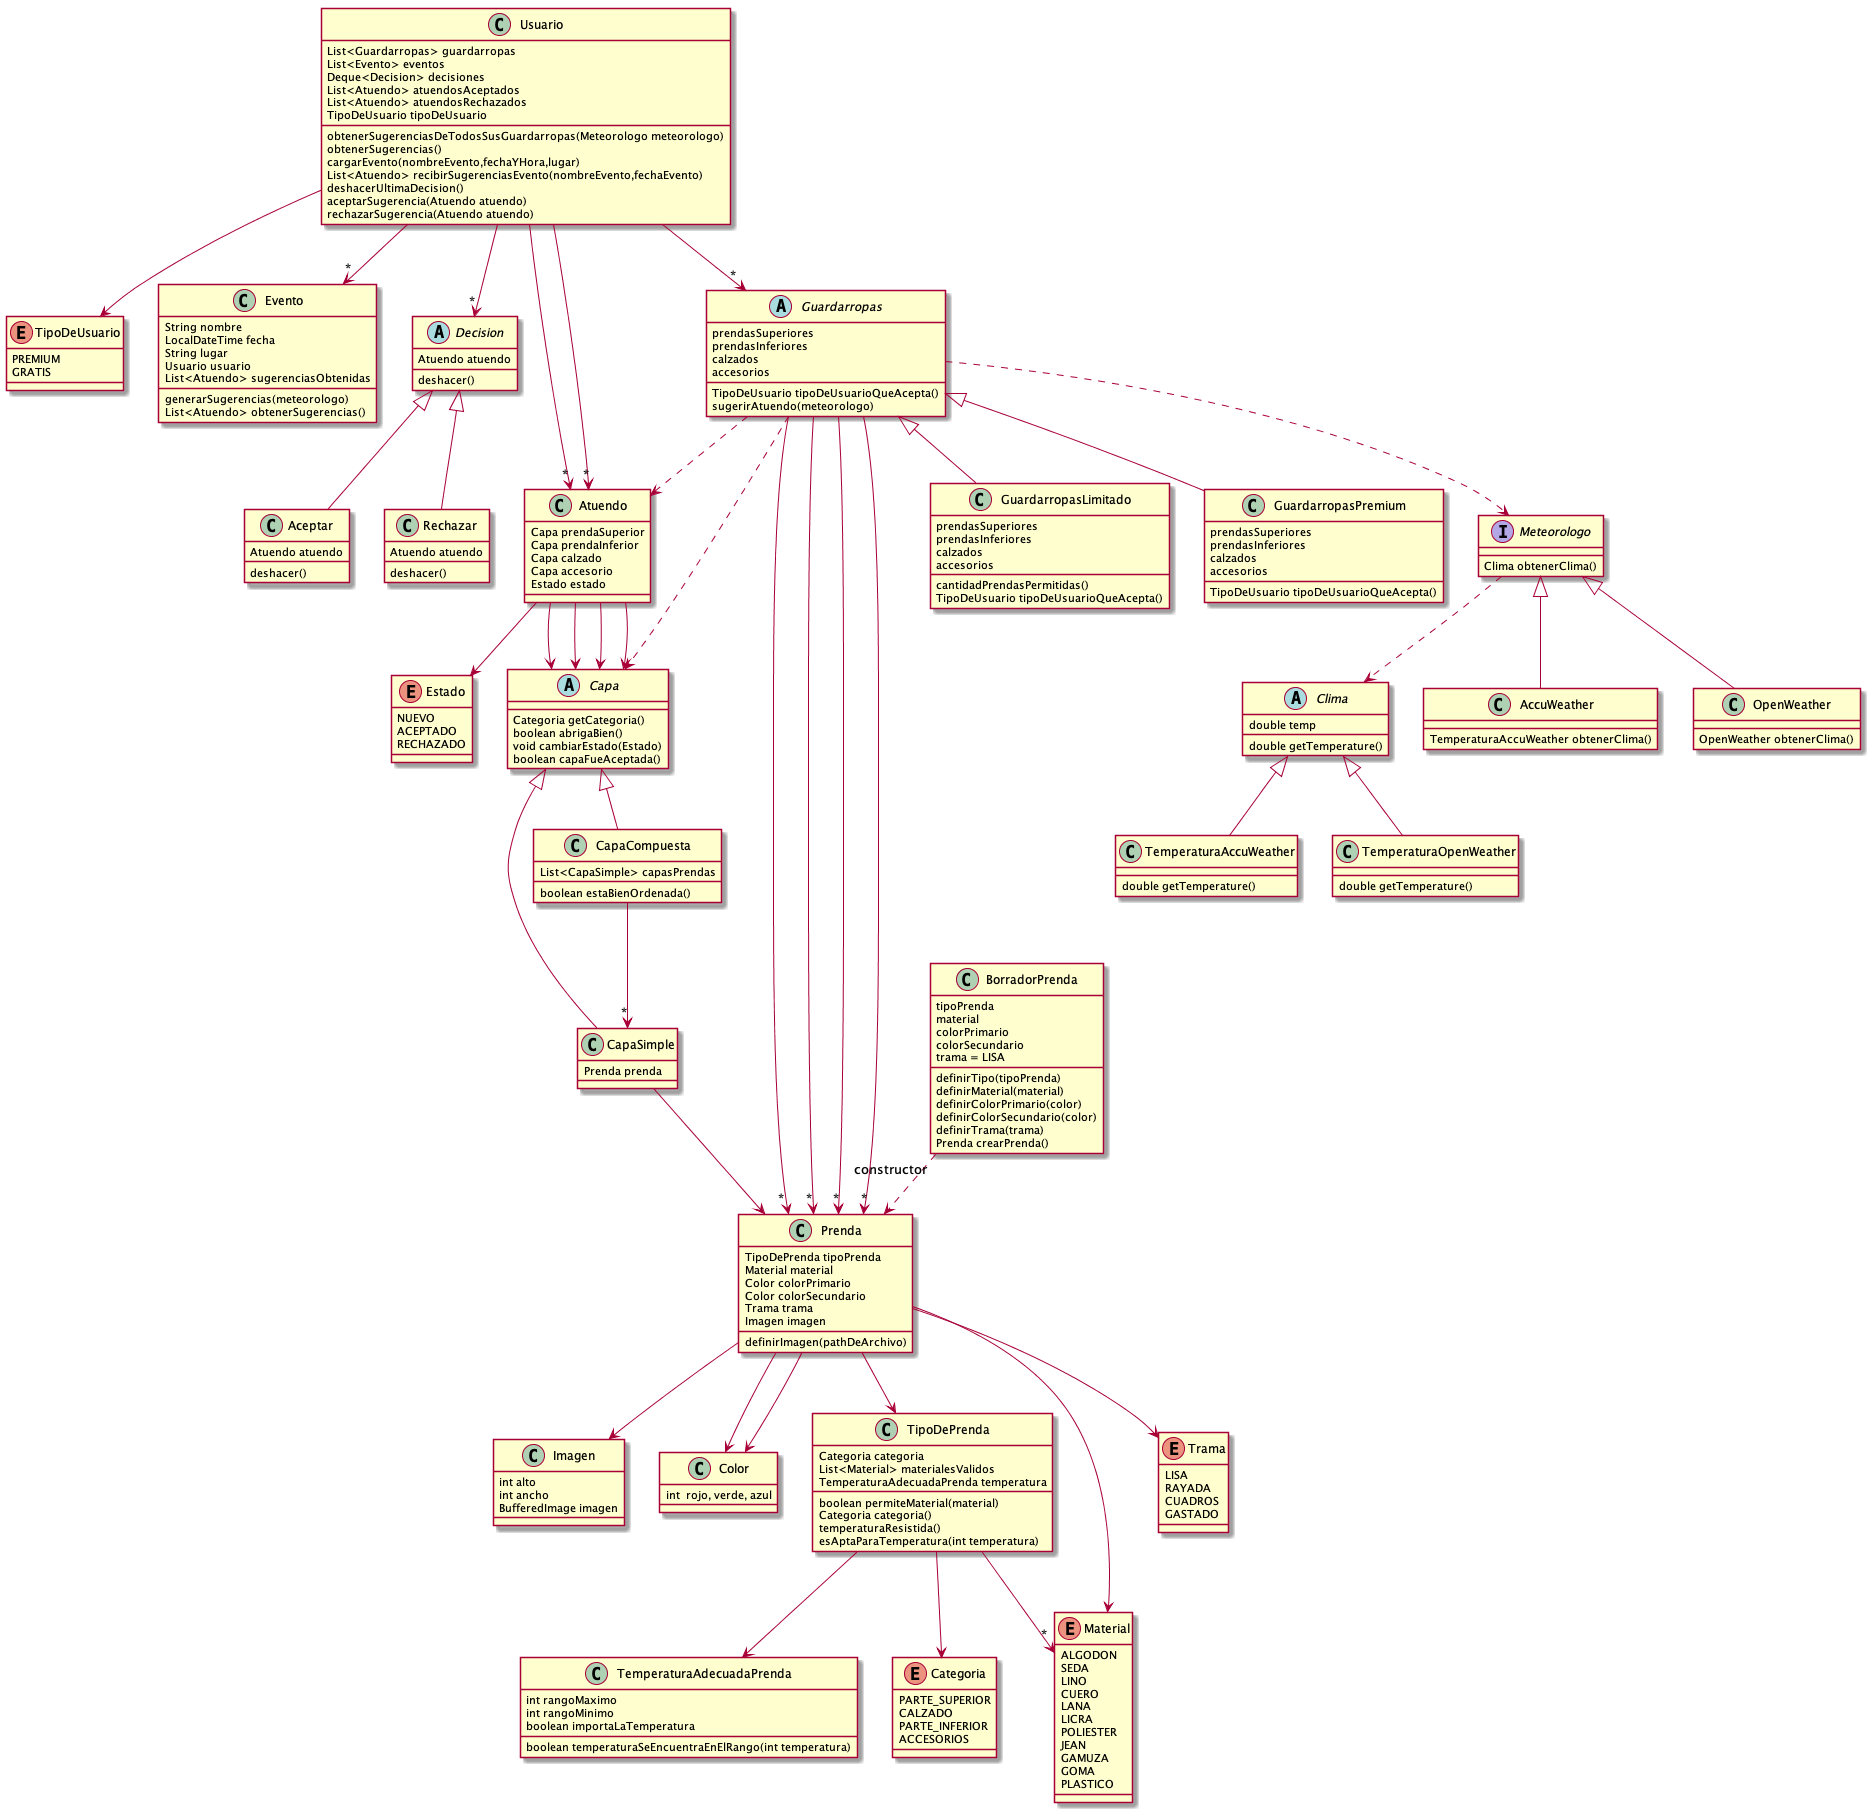

The diagram above was rendered by PlantUML. Its source (embedded in the PNG):
@startuml

class Usuario {
   List<Guardarropas> guardarropas
   List<Evento> eventos
   Deque<Decision> decisiones
   List<Atuendo> atuendosAceptados
   List<Atuendo> atuendosRechazados
   TipoDeUsuario tipoDeUsuario

   obtenerSugerenciasDeTodosSusGuardarropas(Meteorologo meteorologo)
   obtenerSugerencias()
   cargarEvento(nombreEvento,fechaYHora,lugar)
   List<Atuendo> recibirSugerenciasEvento(nombreEvento,fechaEvento)
   deshacerUltimaDecision()
   aceptarSugerencia(Atuendo atuendo)
   rechazarSugerencia(Atuendo atuendo)
}


enum TipoDeUsuario{
    PREMIUM
    GRATIS
}

class Evento{
	String nombre
    	LocalDateTime fecha
    	String lugar
    	Usuario usuario
    	List<Atuendo> sugerenciasObtenidas
	generarSugerencias(meteorologo)
	List<Atuendo> obtenerSugerencias()

}
abstract class Decision{
	Atuendo atuendo
	deshacer()
}

class Aceptar{
	Atuendo atuendo
	deshacer()
}
class Rechazar{
	Atuendo atuendo
	deshacer()
}


class Prenda{
    TipoDePrenda tipoPrenda
    Material material
    Color colorPrimario
    Color colorSecundario
    Trama trama
    Imagen imagen
    definirImagen(pathDeArchivo)	
}

class Imagen{
	int alto
	int ancho
	BufferedImage imagen
}
class Color{
    int  rojo, verde, azul
}

class TipoDePrenda{
   Categoria categoria
   List<Material> materialesValidos
   TemperaturaAdecuadaPrenda temperatura
   boolean permiteMaterial(material)
   Categoria categoria()
   temperaturaResistida()
   esAptaParaTemperatura(int temperatura)	

}

class TemperaturaAdecuadaPrenda {
    int rangoMaximo
    int rangoMinimo
    boolean importaLaTemperatura
    boolean temperaturaSeEncuentraEnElRango(int temperatura)
}

class BorradorPrenda{
    tipoPrenda
    material
    colorPrimario
    colorSecundario
    trama = LISA

    definirTipo(tipoPrenda)
    definirMaterial(material)
    definirColorPrimario(color) 
    definirColorSecundario(color)
    definirTrama(trama)
    Prenda crearPrenda()
}
class Atuendo{
    Capa prendaSuperior
    Capa prendaInferior
    Capa calzado
    Capa accesorio
    Estado estado
    
}

abstract class Capa{
  Categoria getCategoria()
  boolean abrigaBien()
  void cambiarEstado(Estado)
  boolean capaFueAceptada()
}

class CapaSimple{
  Prenda prenda
}

class CapaCompuesta{
  List<CapaSimple> capasPrendas
  boolean estaBienOrdenada()

}

enum Estado {
    NUEVO
    ACEPTADO
    RECHAZADO
}

abstract class Guardarropas{
    prendasSuperiores
    prendasInferiores
    calzados
    accesorios
    TipoDeUsuario tipoDeUsuarioQueAcepta()
    sugerirAtuendo(meteorologo)
}

class GuardarropasLimitado{
	prendasSuperiores
	prendasInferiores
	calzados
	accesorios
	cantidadPrendasPermitidas()
	TipoDeUsuario tipoDeUsuarioQueAcepta()
}
class GuardarropasPremium{
	prendasSuperiores
	prendasInferiores
	calzados
	accesorios
	TipoDeUsuario tipoDeUsuarioQueAcepta()
}


enum Categoria {
    PARTE_SUPERIOR
    CALZADO
    PARTE_INFERIOR
    ACCESORIOS
}

enum Material{
    ALGODON
    SEDA
    LINO
    CUERO
    LANA
    LICRA
    POLIESTER
    JEAN
    GAMUZA
    GOMA
    PLASTICO
}
enum Trama {
    LISA
    RAYADA
    CUADROS
    GASTADO
}

abstract class Clima{
	double temp
	double getTemperature()
}
class TemperaturaAccuWeather{
	double getTemperature()
}
class TemperaturaOpenWeather{
	double getTemperature()
}

interface Meteorologo{
	Clima obtenerClima()
}
class AccuWeather{
	TemperaturaAccuWeather obtenerClima() 
}
class OpenWeather{
	OpenWeather obtenerClima() 
}



Prenda-->Color
Prenda-->Color
Prenda-->Trama
Prenda-->Material
Prenda-->TipoDePrenda
Prenda-->Imagen

TipoDePrenda --> TemperaturaAdecuadaPrenda
TipoDePrenda-->"*"Material
TipoDePrenda-->Categoria
BorradorPrenda"constructor" ..>Prenda

Atuendo-->Capa
Atuendo-->Capa
Atuendo-->Capa
Atuendo-->Capa
Atuendo-->Estado

Capa<|--CapaSimple
Capa<|--CapaCompuesta

CapaCompuesta-->"*"CapaSimple
CapaSimple-->Prenda

Guardarropas-->"*"Prenda
Guardarropas-->"*"Prenda
Guardarropas-->"*"Prenda
Guardarropas-->"*"Prenda
Guardarropas..>Atuendo
Guardarropas..>Capa

Guardarropas<|--GuardarropasLimitado
Guardarropas<|--GuardarropasPremium

Guardarropas..>Meteorologo
Meteorologo<|--AccuWeather
Meteorologo<|--OpenWeather

Meteorologo ..> Clima

Clima<|--TemperaturaAccuWeather
Clima<|--TemperaturaOpenWeather

Usuario-->"*"Guardarropas
Usuario-->"*"Atuendo
Usuario-->"*"Atuendo
Usuario-->"*"Decision
Usuario-->"*"Evento
Usuario-->TipoDeUsuario

Decision<|--Aceptar
Decision<|-- Rechazar
@enduml